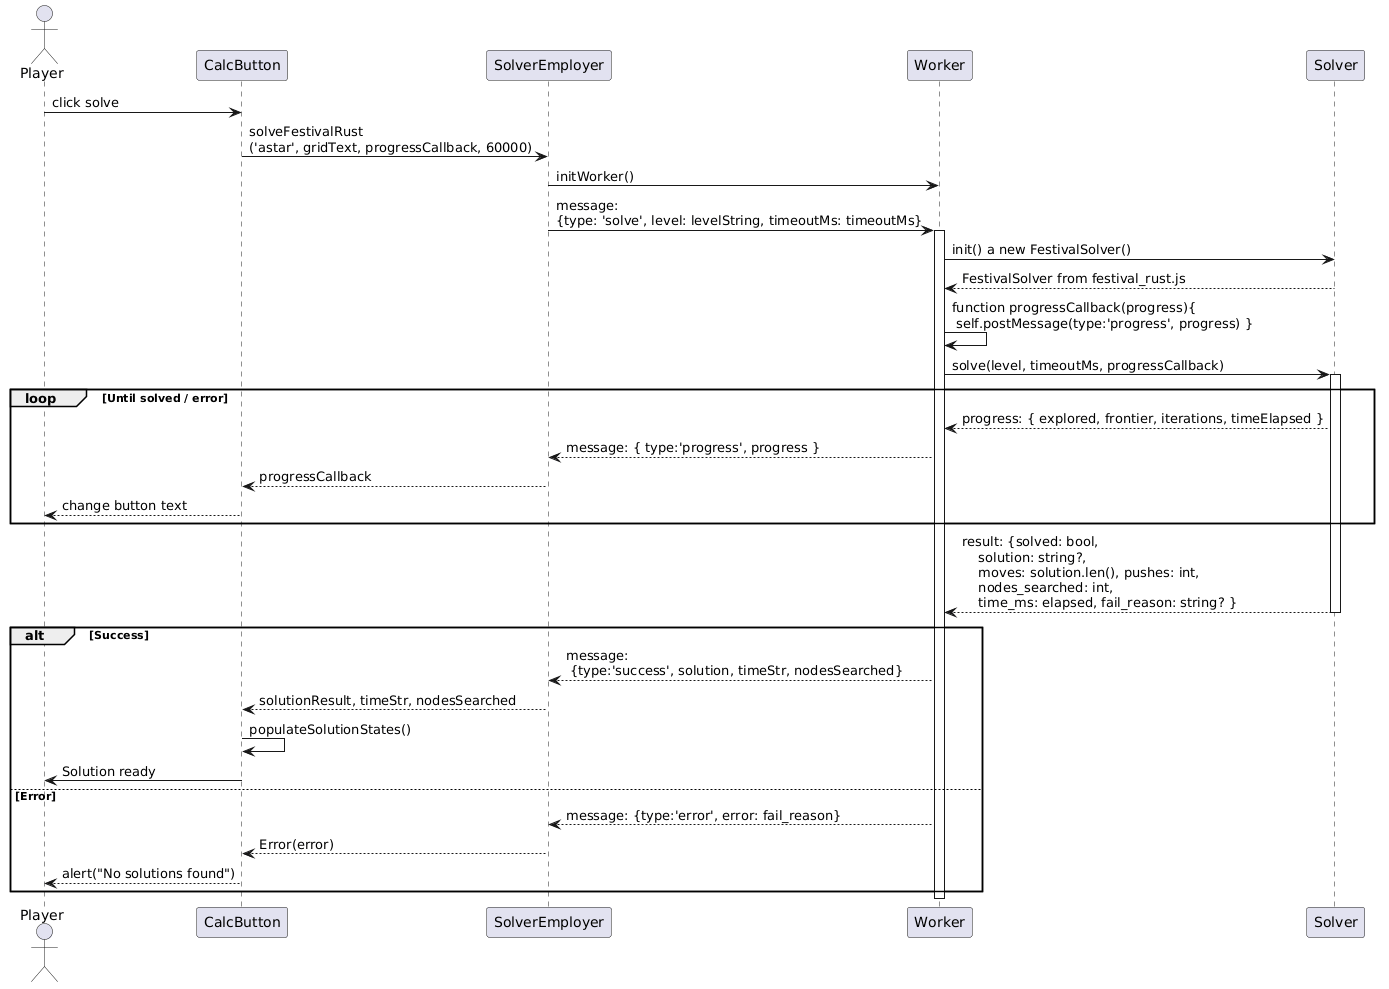

The diagram above was rendered by PlantUML. Its source (embedded in the PNG):
@startuml
Actor Player
participant CalcButton
participant SolverEmployer
participant Worker
participant Solver

Player -> CalcButton: click solve
CalcButton -> SolverEmployer: solveFestivalRust\n('astar', gridText, progressCallback, 60000)

SolverEmployer -> Worker: initWorker()
SolverEmployer -> Worker: message: \n{type: 'solve', level: levelString, timeoutMs: timeoutMs}
activate Worker
Worker -> Solver: init() a new FestivalSolver()
Solver --> Worker: FestivalSolver from festival_rust.js
Worker -> Worker: function progressCallback(progress){\n self.postMessage(type:'progress', progress) }
Worker -> Solver: solve(level, timeoutMs, progressCallback)
activate Solver
loop Until solved / error
    Solver --> Worker: progress: { explored, frontier, iterations, timeElapsed }
    Worker --> SolverEmployer: message: { type:'progress', progress }
    SolverEmployer --> CalcButton: progressCallback
    CalcButton --> Player: change button text
end
Solver --> Worker: result: {solved: bool,\n    solution: string?,\n    moves: solution.len(), pushes: int,\n    nodes_searched: int,\n    time_ms: elapsed, fail_reason: string? }
deactivate Solver

alt Success
    Worker --> SolverEmployer: message:\n {type:'success', solution, timeStr, nodesSearched}

    SolverEmployer --> CalcButton: solutionResult, timeStr, nodesSearched
    
    CalcButton -> CalcButton: populateSolutionStates()
    
    CalcButton -> Player: Solution ready
else Error
    Worker --> SolverEmployer: message: {type:'error', error: fail_reason}
    SolverEmployer --> CalcButton: Error(error)
    CalcButton --> Player: alert("No solutions found")
end

deactivate Worker
@enduml